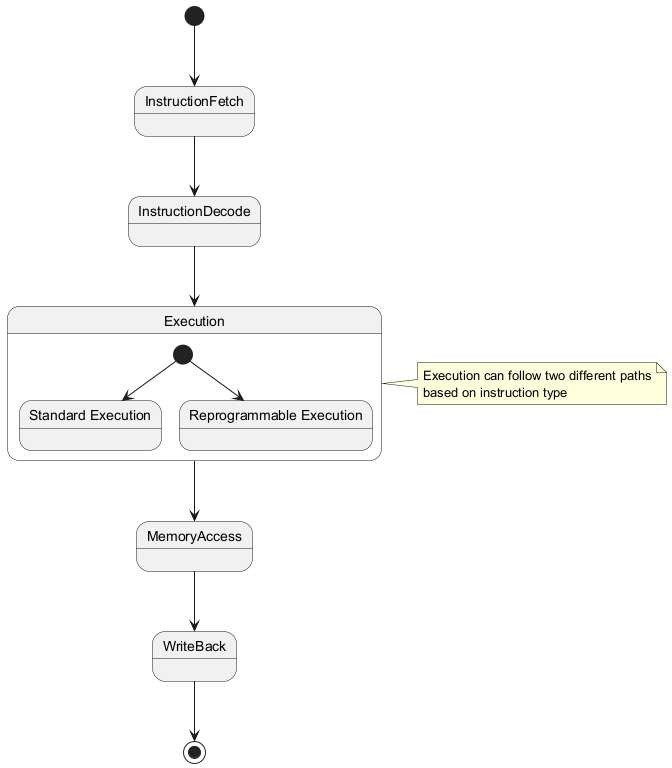

The diagram above was rendered by PlantUML. Its source (embedded in the PNG):
@startuml
[*] --> InstructionFetch

state InstructionFetch {
}

state InstructionDecode {
}

state Execution {
  state "Standard Execution" as StandardExec
  state "Reprogrammable Execution" as ReprogExec
  
  [*] --> StandardExec
  [*] --> ReprogExec
}

state MemoryAccess {
}

state WriteBack {
}

InstructionFetch --> InstructionDecode
InstructionDecode --> Execution
Execution --> MemoryAccess
MemoryAccess --> WriteBack
WriteBack --> [*]

note right of Execution
  Execution can follow two different paths
  based on instruction type
end note
@enduml